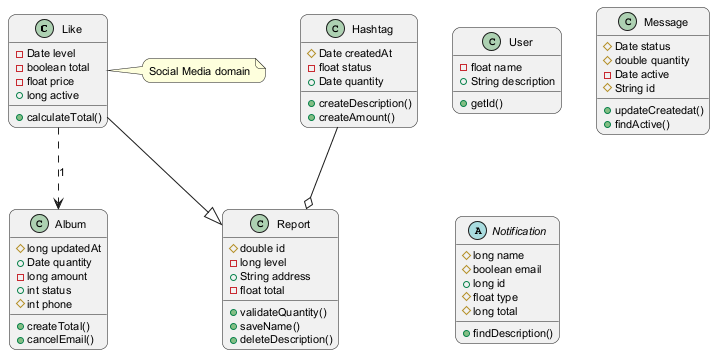

The diagram above was rendered by PlantUML. Its source (embedded in the PNG):
@startuml
skinparam backgroundColor #FFFFFF
skinparam roundCorner 15
skinparam defaultFontSize 11
class Like {
  -Date level
  -boolean total
  -float price
  +long active
  +calculateTotal()
}
class Album {
  #long updatedAt
  +Date quantity
  -long amount
  +int status
  #int phone
  +createTotal()
  +cancelEmail()
}
class User {
  -float name
  +String description
  +getId()
}
class Hashtag {
  #Date createdAt
  -float status
  +Date quantity
  +createDescription()
  +createAmount()
}
class Message {
  #Date status
  #double quantity
  -Date active
  #String id
  +updateCreatedat()
  +findActive()
}
class Report {
  #double id
  -long level
  +String address
  -float total
  +validateQuantity()
  +saveName()
  +deleteDescription()
}
abstract class Notification {
  #long name
  #boolean email
  +long id
  #float type
  #long total
  +findDescription()
}
Hashtag --o Report
Like --|> Report
Like ..> Album : "1"
note right of Like : Social Media domain
@enduml